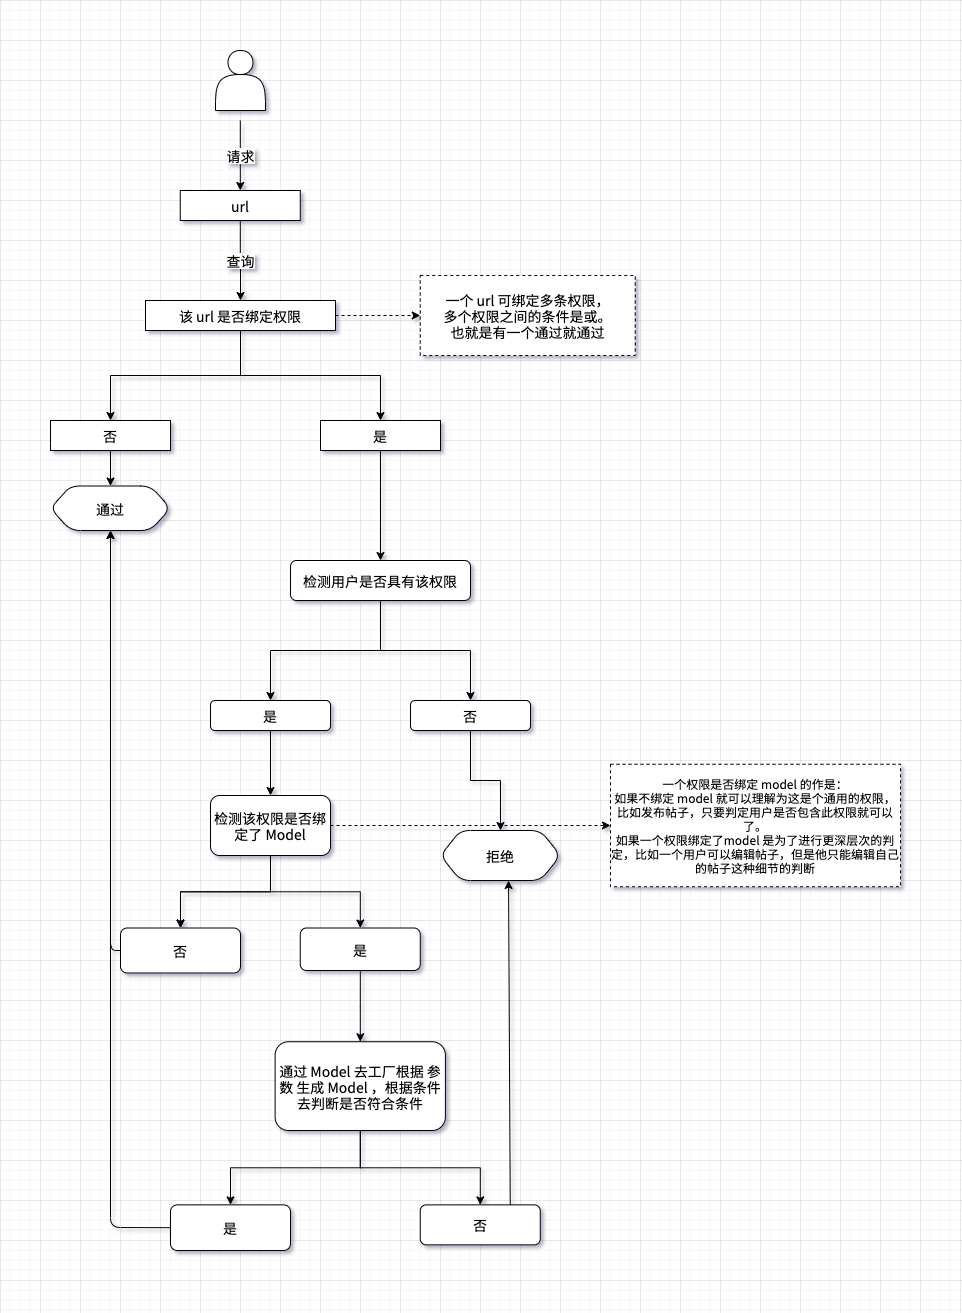

The diagram above was exported from draw.io. Its source (the exported page's mxGraphModel, read from the mxfile embedded in the PNG):
<mxGraphModel dx="1129" dy="822" grid="1" gridSize="10" guides="1" tooltips="1" connect="1" arrows="1" fold="1" page="1" pageScale="1" pageWidth="690" pageHeight="980" math="0" shadow="0">
  <root>
    <mxCell id="0" />
    <mxCell id="1" parent="0" />
    <mxCell id="KsAMJs7RqAQhcH2X4sJA-4" value="&lt;font style=&quot;font-size: 14px;&quot;&gt;请求&lt;/font&gt;" style="edgeStyle=orthogonalEdgeStyle;rounded=0;orthogonalLoop=1;jettySize=auto;html=1;fontFamily=Noto Sans SC;fontSource=https%3A%2F%2Ffonts.googleapis.com%2Fcss%3Ffamily%3DNoto%2BSans%2BSC;fontSize=14;" parent="1" target="KsAMJs7RqAQhcH2X4sJA-2" edge="1">
      <mxGeometry relative="1" as="geometry">
        <mxPoint x="279.79999999999995" y="80" as="sourcePoint" />
      </mxGeometry>
    </mxCell>
    <mxCell id="4" value="&lt;font data-font-src=&quot;https://fonts.googleapis.com/css?family=Noto+Sans+SC&quot; style=&quot;font-size: 14px;&quot;&gt;查询&lt;/font&gt;" style="edgeStyle=orthogonalEdgeStyle;rounded=0;orthogonalLoop=1;jettySize=auto;html=1;fontFamily=Noto Sans SC;fontSource=https%3A%2F%2Ffonts.googleapis.com%2Fcss%3Ffamily%3DNoto%2BSans%2BSC;fontSize=14;" parent="1" source="KsAMJs7RqAQhcH2X4sJA-2" target="3" edge="1">
      <mxGeometry relative="1" as="geometry" />
    </mxCell>
    <mxCell id="KsAMJs7RqAQhcH2X4sJA-2" value="url" style="rounded=0;whiteSpace=wrap;html=1;fontFamily=Noto Sans SC;fontSource=https%3A%2F%2Ffonts.googleapis.com%2Fcss%3Ffamily%3DNoto%2BSans%2BSC;fontSize=14;spacing=20;" parent="1" vertex="1">
      <mxGeometry x="219.75" y="150" width="120" height="30" as="geometry" />
    </mxCell>
    <mxCell id="2" value="" style="shape=actor;whiteSpace=wrap;html=1;fontFamily=Noto Sans SC;fontSource=https%3A%2F%2Ffonts.googleapis.com%2Fcss%3Ffamily%3DNoto%2BSans%2BSC;fontSize=14;" parent="1" vertex="1">
      <mxGeometry x="255" y="10" width="50" height="60" as="geometry" />
    </mxCell>
    <mxCell id="11" value="" style="edgeStyle=orthogonalEdgeStyle;rounded=0;orthogonalLoop=1;jettySize=auto;html=1;fontFamily=Noto Sans SC;fontSource=https%3A%2F%2Ffonts.googleapis.com%2Fcss%3Ffamily%3DNoto%2BSans%2BSC;fontSize=14;" parent="1" source="3" target="10" edge="1">
      <mxGeometry relative="1" as="geometry" />
    </mxCell>
    <mxCell id="13" value="" style="edgeStyle=orthogonalEdgeStyle;rounded=0;orthogonalLoop=1;jettySize=auto;html=1;fontFamily=Noto Sans SC;fontSource=https%3A%2F%2Ffonts.googleapis.com%2Fcss%3Ffamily%3DNoto%2BSans%2BSC;fontSize=14;" parent="1" source="3" target="12" edge="1">
      <mxGeometry relative="1" as="geometry" />
    </mxCell>
    <mxCell id="JR7kKVlEkzE_68p6J5kB-44" value="" style="edgeStyle=orthogonalEdgeStyle;rounded=0;orthogonalLoop=1;jettySize=auto;html=1;fontFamily=Noto Sans SC;fontSource=https%3A%2F%2Ffonts.googleapis.com%2Fcss%3Ffamily%3DNoto%2BSans%2BSC;dashed=1;" parent="1" source="3" target="JR7kKVlEkzE_68p6J5kB-43" edge="1">
      <mxGeometry relative="1" as="geometry" />
    </mxCell>
    <mxCell id="3" value="&lt;font data-font-src=&quot;https://fonts.googleapis.com/css?family=Noto+Sans+SC&quot; style=&quot;font-size: 14px&quot;&gt;该 url 是否绑定权限&lt;/font&gt;" style="rounded=0;whiteSpace=wrap;html=1;fontFamily=Noto Sans SC;fontSource=https%3A%2F%2Ffonts.googleapis.com%2Fcss%3Ffamily%3DNoto%2BSans%2BSC;fontSize=14;spacing=20;" parent="1" vertex="1">
      <mxGeometry x="185" y="260" width="190" height="30" as="geometry" />
    </mxCell>
    <mxCell id="15" value="" style="edgeStyle=orthogonalEdgeStyle;rounded=0;orthogonalLoop=1;jettySize=auto;html=1;fontFamily=Noto Sans SC;fontSource=https%3A%2F%2Ffonts.googleapis.com%2Fcss%3Ffamily%3DNoto%2BSans%2BSC;fontSize=14;" parent="1" source="10" target="14" edge="1">
      <mxGeometry relative="1" as="geometry" />
    </mxCell>
    <mxCell id="10" value="&lt;font data-font-src=&quot;https://fonts.googleapis.com/css?family=Noto+Sans+SC&quot; style=&quot;font-size: 14px;&quot;&gt;否&lt;/font&gt;" style="rounded=0;whiteSpace=wrap;html=1;fontFamily=Noto Sans SC;fontSource=https%3A%2F%2Ffonts.googleapis.com%2Fcss%3Ffamily%3DNoto%2BSans%2BSC;fontSize=14;spacing=20;" parent="1" vertex="1">
      <mxGeometry x="90" y="380" width="120" height="30" as="geometry" />
    </mxCell>
    <mxCell id="17" value="" style="edgeStyle=orthogonalEdgeStyle;rounded=0;orthogonalLoop=1;jettySize=auto;html=1;fontFamily=Noto Sans SC;fontSource=https%3A%2F%2Ffonts.googleapis.com%2Fcss%3Ffamily%3DNoto%2BSans%2BSC;fontSize=14;" parent="1" source="12" target="16" edge="1">
      <mxGeometry relative="1" as="geometry" />
    </mxCell>
    <mxCell id="12" value="&lt;font data-font-src=&quot;https://fonts.googleapis.com/css?family=Noto+Sans+SC&quot; style=&quot;font-size: 14px;&quot;&gt;是&lt;/font&gt;" style="rounded=0;whiteSpace=wrap;html=1;fontFamily=Noto Sans SC;fontSource=https%3A%2F%2Ffonts.googleapis.com%2Fcss%3Ffamily%3DNoto%2BSans%2BSC;fontSize=14;spacing=20;" parent="1" vertex="1">
      <mxGeometry x="360" y="380" width="120" height="30" as="geometry" />
    </mxCell>
    <mxCell id="14" value="通过" style="shape=hexagon;perimeter=hexagonPerimeter2;whiteSpace=wrap;html=1;fixedSize=1;rounded=1;fontFamily=Noto Sans SC;fontSource=https%3A%2F%2Ffonts.googleapis.com%2Fcss%3Ffamily%3DNoto%2BSans%2BSC;fontSize=14;" parent="1" vertex="1">
      <mxGeometry x="90" y="445.5" width="120" height="44.5" as="geometry" />
    </mxCell>
    <mxCell id="19" value="" style="edgeStyle=orthogonalEdgeStyle;rounded=0;orthogonalLoop=1;jettySize=auto;html=1;fontFamily=Noto Sans SC;fontSource=https%3A%2F%2Ffonts.googleapis.com%2Fcss%3Ffamily%3DNoto%2BSans%2BSC;fontSize=14;" parent="1" source="16" target="18" edge="1">
      <mxGeometry relative="1" as="geometry" />
    </mxCell>
    <mxCell id="21" value="" style="edgeStyle=orthogonalEdgeStyle;rounded=0;orthogonalLoop=1;jettySize=auto;html=1;fontFamily=Noto Sans SC;fontSource=https%3A%2F%2Ffonts.googleapis.com%2Fcss%3Ffamily%3DNoto%2BSans%2BSC;fontSize=14;" parent="1" source="16" target="20" edge="1">
      <mxGeometry relative="1" as="geometry" />
    </mxCell>
    <mxCell id="16" value="检测用户是否具有该权限" style="whiteSpace=wrap;html=1;rounded=1;fontFamily=Noto Sans SC;fontSource=https%3A%2F%2Ffonts.googleapis.com%2Fcss%3Ffamily%3DNoto%2BSans%2BSC;fontSize=14;" parent="1" vertex="1">
      <mxGeometry x="330" y="520" width="180" height="40" as="geometry" />
    </mxCell>
    <mxCell id="26" value="" style="edgeStyle=orthogonalEdgeStyle;rounded=0;orthogonalLoop=1;jettySize=auto;html=1;fontFamily=Noto Sans SC;fontSource=https%3A%2F%2Ffonts.googleapis.com%2Fcss%3Ffamily%3DNoto%2BSans%2BSC;fontSize=14;" parent="1" source="18" target="25" edge="1">
      <mxGeometry relative="1" as="geometry" />
    </mxCell>
    <mxCell id="18" value="是" style="whiteSpace=wrap;html=1;rounded=1;fontFamily=Noto Sans SC;fontSource=https%3A%2F%2Ffonts.googleapis.com%2Fcss%3Ffamily%3DNoto%2BSans%2BSC;fontSize=14;" parent="1" vertex="1">
      <mxGeometry x="250" y="660" width="120" height="30" as="geometry" />
    </mxCell>
    <mxCell id="23" value="" style="edgeStyle=orthogonalEdgeStyle;rounded=0;orthogonalLoop=1;jettySize=auto;html=1;fontFamily=Noto Sans SC;fontSource=https%3A%2F%2Ffonts.googleapis.com%2Fcss%3Ffamily%3DNoto%2BSans%2BSC;fontSize=14;" parent="1" source="20" target="22" edge="1">
      <mxGeometry relative="1" as="geometry" />
    </mxCell>
    <mxCell id="20" value="否" style="whiteSpace=wrap;html=1;rounded=1;fontFamily=Noto Sans SC;fontSource=https%3A%2F%2Ffonts.googleapis.com%2Fcss%3Ffamily%3DNoto%2BSans%2BSC;fontSize=14;" parent="1" vertex="1">
      <mxGeometry x="450" y="660" width="120" height="30" as="geometry" />
    </mxCell>
    <mxCell id="22" value="拒绝" style="shape=hexagon;perimeter=hexagonPerimeter2;whiteSpace=wrap;html=1;fixedSize=1;rounded=1;fontFamily=Noto Sans SC;fontSource=https%3A%2F%2Ffonts.googleapis.com%2Fcss%3Ffamily%3DNoto%2BSans%2BSC;fontSize=14;" parent="1" vertex="1">
      <mxGeometry x="480" y="790" width="120" height="50" as="geometry" />
    </mxCell>
    <mxCell id="28" value="" style="edgeStyle=orthogonalEdgeStyle;rounded=0;orthogonalLoop=1;jettySize=auto;html=1;fontFamily=Noto Sans SC;fontSource=https%3A%2F%2Ffonts.googleapis.com%2Fcss%3Ffamily%3DNoto%2BSans%2BSC;fontSize=14;" parent="1" source="25" target="27" edge="1">
      <mxGeometry relative="1" as="geometry" />
    </mxCell>
    <mxCell id="30" value="" style="edgeStyle=orthogonalEdgeStyle;rounded=0;orthogonalLoop=1;jettySize=auto;html=1;fontFamily=Noto Sans SC;fontSource=https%3A%2F%2Ffonts.googleapis.com%2Fcss%3Ffamily%3DNoto%2BSans%2BSC;fontSize=14;" parent="1" source="25" target="27" edge="1">
      <mxGeometry relative="1" as="geometry" />
    </mxCell>
    <mxCell id="32" value="" style="edgeStyle=orthogonalEdgeStyle;rounded=0;orthogonalLoop=1;jettySize=auto;html=1;fontFamily=Noto Sans SC;fontSource=https%3A%2F%2Ffonts.googleapis.com%2Fcss%3Ffamily%3DNoto%2BSans%2BSC;fontSize=14;" parent="1" source="25" target="31" edge="1">
      <mxGeometry relative="1" as="geometry" />
    </mxCell>
    <mxCell id="JR7kKVlEkzE_68p6J5kB-46" value="" style="edgeStyle=orthogonalEdgeStyle;rounded=0;orthogonalLoop=1;jettySize=auto;html=1;fontFamily=Noto Sans SC;fontSource=https%3A%2F%2Ffonts.googleapis.com%2Fcss%3Ffamily%3DNoto%2BSans%2BSC;entryX=0;entryY=0.5;entryDx=0;entryDy=0;dashed=1;" parent="1" source="25" target="JR7kKVlEkzE_68p6J5kB-47" edge="1">
      <mxGeometry relative="1" as="geometry">
        <mxPoint x="650" y="720" as="targetPoint" />
      </mxGeometry>
    </mxCell>
    <mxCell id="25" value="检测该权限是否绑定了 Model" style="whiteSpace=wrap;html=1;rounded=1;fontFamily=Noto Sans SC;fontSource=https%3A%2F%2Ffonts.googleapis.com%2Fcss%3Ffamily%3DNoto%2BSans%2BSC;fontSize=14;" parent="1" vertex="1">
      <mxGeometry x="250" y="755" width="120" height="60" as="geometry" />
    </mxCell>
    <mxCell id="27" value="否" style="whiteSpace=wrap;html=1;rounded=1;fontFamily=Noto Sans SC;fontSource=https%3A%2F%2Ffonts.googleapis.com%2Fcss%3Ffamily%3DNoto%2BSans%2BSC;fontSize=14;" parent="1" vertex="1">
      <mxGeometry x="160" y="887.5" width="120" height="45" as="geometry" />
    </mxCell>
    <mxCell id="29" value="" style="endArrow=classic;html=1;fontFamily=Noto Sans SC;fontSource=https%3A%2F%2Ffonts.googleapis.com%2Fcss%3Ffamily%3DNoto%2BSans%2BSC;fontSize=14;exitX=0;exitY=0.5;exitDx=0;exitDy=0;entryX=0.5;entryY=1;entryDx=0;entryDy=0;" parent="1" source="27" target="14" edge="1">
      <mxGeometry width="50" height="50" relative="1" as="geometry">
        <mxPoint x="320" y="840" as="sourcePoint" />
        <mxPoint x="370" y="790" as="targetPoint" />
        <Array as="points">
          <mxPoint x="150" y="910" />
        </Array>
      </mxGeometry>
    </mxCell>
    <mxCell id="34" value="" style="edgeStyle=orthogonalEdgeStyle;rounded=0;orthogonalLoop=1;jettySize=auto;html=1;fontFamily=Noto Sans SC;fontSource=https%3A%2F%2Ffonts.googleapis.com%2Fcss%3Ffamily%3DNoto%2BSans%2BSC;fontSize=14;" parent="1" source="31" target="33" edge="1">
      <mxGeometry relative="1" as="geometry" />
    </mxCell>
    <mxCell id="31" value="是" style="whiteSpace=wrap;html=1;rounded=1;fontFamily=Noto Sans SC;fontSource=https%3A%2F%2Ffonts.googleapis.com%2Fcss%3Ffamily%3DNoto%2BSans%2BSC;fontSize=14;" parent="1" vertex="1">
      <mxGeometry x="339.75" y="887.5" width="120" height="42.5" as="geometry" />
    </mxCell>
    <mxCell id="36" value="" style="edgeStyle=orthogonalEdgeStyle;rounded=0;orthogonalLoop=1;jettySize=auto;html=1;fontFamily=Noto Sans SC;fontSource=https%3A%2F%2Ffonts.googleapis.com%2Fcss%3Ffamily%3DNoto%2BSans%2BSC;fontSize=14;" parent="1" source="33" target="35" edge="1">
      <mxGeometry relative="1" as="geometry" />
    </mxCell>
    <mxCell id="38" value="" style="edgeStyle=orthogonalEdgeStyle;rounded=0;orthogonalLoop=1;jettySize=auto;html=1;fontFamily=Noto Sans SC;fontSource=https%3A%2F%2Ffonts.googleapis.com%2Fcss%3Ffamily%3DNoto%2BSans%2BSC;fontSize=14;" parent="1" source="33" target="37" edge="1">
      <mxGeometry relative="1" as="geometry" />
    </mxCell>
    <mxCell id="33" value="通过 Model 去工厂根据 参数 生成 Model ，根据条件去判断是否符合条件&lt;br&gt;" style="whiteSpace=wrap;html=1;rounded=1;fontFamily=Noto Sans SC;fontSource=https%3A%2F%2Ffonts.googleapis.com%2Fcss%3Ffamily%3DNoto%2BSans%2BSC;fontSize=14;" parent="1" vertex="1">
      <mxGeometry x="314.63" y="1001.25" width="170.25" height="88.75" as="geometry" />
    </mxCell>
    <mxCell id="35" value="否" style="whiteSpace=wrap;html=1;rounded=1;fontFamily=Noto Sans SC;fontSource=https%3A%2F%2Ffonts.googleapis.com%2Fcss%3Ffamily%3DNoto%2BSans%2BSC;fontSize=14;" parent="1" vertex="1">
      <mxGeometry x="459.75" y="1164.37" width="120" height="39.99" as="geometry" />
    </mxCell>
    <mxCell id="37" value="是" style="whiteSpace=wrap;html=1;rounded=1;fontFamily=Noto Sans SC;fontSource=https%3A%2F%2Ffonts.googleapis.com%2Fcss%3Ffamily%3DNoto%2BSans%2BSC;fontSize=14;" parent="1" vertex="1">
      <mxGeometry x="210" y="1164.3700000000001" width="120" height="45.63" as="geometry" />
    </mxCell>
    <mxCell id="39" value="" style="endArrow=classic;html=1;fontFamily=Noto Sans SC;fontSource=https%3A%2F%2Ffonts.googleapis.com%2Fcss%3Ffamily%3DNoto%2BSans%2BSC;fontSize=14;exitX=0.75;exitY=0;exitDx=0;exitDy=0;entryX=0.567;entryY=1;entryDx=0;entryDy=0;entryPerimeter=0;" parent="1" source="35" target="22" edge="1">
      <mxGeometry width="50" height="50" relative="1" as="geometry">
        <mxPoint x="320" y="900" as="sourcePoint" />
        <mxPoint x="370" y="850" as="targetPoint" />
      </mxGeometry>
    </mxCell>
    <mxCell id="40" value="" style="endArrow=classic;html=1;fontFamily=Noto Sans SC;fontSource=https%3A%2F%2Ffonts.googleapis.com%2Fcss%3Ffamily%3DNoto%2BSans%2BSC;fontSize=14;exitX=0;exitY=0.5;exitDx=0;exitDy=0;entryX=0.5;entryY=1;entryDx=0;entryDy=0;" parent="1" source="37" target="14" edge="1">
      <mxGeometry width="50" height="50" relative="1" as="geometry">
        <mxPoint x="320" y="840" as="sourcePoint" />
        <mxPoint x="370" y="790" as="targetPoint" />
        <Array as="points">
          <mxPoint x="150" y="1187" />
        </Array>
      </mxGeometry>
    </mxCell>
    <mxCell id="JR7kKVlEkzE_68p6J5kB-43" value="一个 url 可绑定多条权限，多个权限之间的条件是或。也就是有一个通过就通过" style="rounded=0;whiteSpace=wrap;html=1;fontFamily=Noto Sans SC;fontSource=https%3A%2F%2Ffonts.googleapis.com%2Fcss%3Ffamily%3DNoto%2BSans%2BSC;fontSize=14;spacing=20;dashed=1;" parent="1" vertex="1">
      <mxGeometry x="459.75" y="235" width="215" height="80" as="geometry" />
    </mxCell>
    <mxCell id="JR7kKVlEkzE_68p6J5kB-47" value="一个权限是否绑定 model 的作是：&lt;br&gt;如果不绑定 model 就可以理解为这是个通用的权限，比如发布帖子，只要判定用户是否包含此权限就可以了。&lt;br&gt;如果一个权限绑定了model 是为了进行更深层次的判定，比如一个用户可以编辑帖子，但是他只能编辑自己的帖子这种细节的判断" style="rounded=0;whiteSpace=wrap;html=1;dashed=1;fontFamily=Noto Sans SC;fontSource=https%3A%2F%2Ffonts.googleapis.com%2Fcss%3Ffamily%3DNoto%2BSans%2BSC;" parent="1" vertex="1">
      <mxGeometry x="650" y="723.75" width="290" height="122.5" as="geometry" />
    </mxCell>
  </root>
</mxGraphModel>